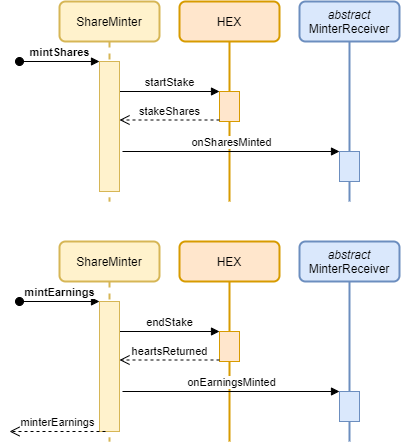

The diagram above was exported from draw.io. Its source (the exported page's mxGraphModel, read from the mxfile embedded in the PNG):
<mxGraphModel dx="1086" dy="966" grid="1" gridSize="10" guides="1" tooltips="1" connect="1" arrows="1" fold="1" page="1" pageScale="1" pageWidth="5000" pageHeight="5000" math="0" shadow="0">
  <root>
    <mxCell id="0" />
    <mxCell id="1" parent="0" />
    <mxCell id="2" value="ShareMinter" style="shape=umlLifeline;perimeter=lifelinePerimeter;whiteSpace=wrap;html=1;container=1;collapsible=0;recursiveResize=0;outlineConnect=0;fillColor=#fff2cc;strokeColor=#d6b656;strokeWidth=2;rounded=1;" vertex="1" parent="1">
      <mxGeometry x="360" y="260" width="100" height="200" as="geometry" />
    </mxCell>
    <mxCell id="3" value="HEX" style="shape=umlLifeline;perimeter=lifelinePerimeter;whiteSpace=wrap;html=1;container=1;collapsible=0;recursiveResize=0;outlineConnect=0;lifelineDashed=0;fillColor=#ffe6cc;strokeColor=#d79b00;strokeWidth=2;rounded=1;" vertex="1" parent="1">
      <mxGeometry x="480" y="260" width="100" height="200" as="geometry" />
    </mxCell>
    <mxCell id="4" value="" style="html=1;points=[];perimeter=orthogonalPerimeter;fillColor=#ffe6cc;strokeColor=#d79b00;" vertex="1" parent="3">
      <mxGeometry x="40" y="90" width="20" height="30" as="geometry" />
    </mxCell>
    <mxCell id="5" value="&lt;i&gt;abstract&lt;/i&gt;&lt;br&gt;MinterReceiver" style="shape=umlLifeline;perimeter=lifelinePerimeter;whiteSpace=wrap;html=1;container=1;collapsible=0;recursiveResize=0;outlineConnect=0;lifelineDashed=0;fillColor=#dae8fc;strokeColor=#6c8ebf;strokeWidth=2;rounded=1;" vertex="1" parent="1">
      <mxGeometry x="600" y="260" width="100" height="200" as="geometry" />
    </mxCell>
    <mxCell id="6" value="" style="html=1;points=[];perimeter=orthogonalPerimeter;fillColor=#dae8fc;strokeColor=#6c8ebf;" vertex="1" parent="5">
      <mxGeometry x="40" y="150" width="20" height="30" as="geometry" />
    </mxCell>
    <mxCell id="7" value="startStake" style="html=1;verticalAlign=bottom;endArrow=block;entryX=0;entryY=0;" edge="1" target="4" parent="1">
      <mxGeometry relative="1" as="geometry">
        <mxPoint x="420" y="350" as="sourcePoint" />
      </mxGeometry>
    </mxCell>
    <mxCell id="8" value="stakeShares" style="html=1;verticalAlign=bottom;endArrow=open;dashed=1;endSize=8;exitX=0;exitY=0.95;" edge="1" source="4" parent="1">
      <mxGeometry relative="1" as="geometry">
        <mxPoint x="420" y="378.5" as="targetPoint" />
      </mxGeometry>
    </mxCell>
    <mxCell id="9" value="onSharesMinted" style="html=1;verticalAlign=bottom;endArrow=block;entryX=0;entryY=0;" edge="1" target="6" parent="1">
      <mxGeometry relative="1" as="geometry">
        <mxPoint x="423" y="410" as="sourcePoint" />
      </mxGeometry>
    </mxCell>
    <mxCell id="10" value="" style="html=1;points=[];perimeter=orthogonalPerimeter;fillColor=#fff2cc;strokeColor=#d6b656;" vertex="1" parent="1">
      <mxGeometry x="400" y="320" width="20" height="130" as="geometry" />
    </mxCell>
    <mxCell id="11" value="&lt;b&gt;mintShares&lt;/b&gt;" style="html=1;verticalAlign=bottom;startArrow=oval;startFill=1;endArrow=block;startSize=8;" edge="1" parent="1">
      <mxGeometry width="60" relative="1" as="geometry">
        <mxPoint x="320" y="320" as="sourcePoint" />
        <mxPoint x="400" y="320" as="targetPoint" />
      </mxGeometry>
    </mxCell>
    <mxCell id="12" value="ShareMinter" style="shape=umlLifeline;perimeter=lifelinePerimeter;whiteSpace=wrap;html=1;container=1;collapsible=0;recursiveResize=0;outlineConnect=0;fillColor=#fff2cc;strokeColor=#d6b656;strokeWidth=2;rounded=1;" vertex="1" parent="1">
      <mxGeometry x="360" y="500" width="100" height="200" as="geometry" />
    </mxCell>
    <mxCell id="13" value="HEX" style="shape=umlLifeline;perimeter=lifelinePerimeter;whiteSpace=wrap;html=1;container=1;collapsible=0;recursiveResize=0;outlineConnect=0;lifelineDashed=0;fillColor=#ffe6cc;strokeColor=#d79b00;strokeWidth=2;rounded=1;" vertex="1" parent="1">
      <mxGeometry x="480" y="500" width="100" height="200" as="geometry" />
    </mxCell>
    <mxCell id="14" value="" style="html=1;points=[];perimeter=orthogonalPerimeter;fillColor=#ffe6cc;strokeColor=#d79b00;" vertex="1" parent="13">
      <mxGeometry x="40" y="90" width="20" height="30" as="geometry" />
    </mxCell>
    <mxCell id="15" value="&lt;i&gt;abstract&lt;/i&gt;&lt;br&gt;MinterReceiver" style="shape=umlLifeline;perimeter=lifelinePerimeter;whiteSpace=wrap;html=1;container=1;collapsible=0;recursiveResize=0;outlineConnect=0;lifelineDashed=0;fillColor=#dae8fc;strokeColor=#6c8ebf;strokeWidth=2;rounded=1;" vertex="1" parent="1">
      <mxGeometry x="600" y="500" width="100" height="200" as="geometry" />
    </mxCell>
    <mxCell id="16" value="" style="html=1;points=[];perimeter=orthogonalPerimeter;fillColor=#dae8fc;strokeColor=#6c8ebf;" vertex="1" parent="15">
      <mxGeometry x="40" y="150" width="20" height="30" as="geometry" />
    </mxCell>
    <mxCell id="17" value="endStake" style="html=1;verticalAlign=bottom;endArrow=block;entryX=0;entryY=0;" edge="1" target="14" parent="1">
      <mxGeometry relative="1" as="geometry">
        <mxPoint x="420" y="590" as="sourcePoint" />
      </mxGeometry>
    </mxCell>
    <mxCell id="18" value="heartsReturned" style="html=1;verticalAlign=bottom;endArrow=open;dashed=1;endSize=8;exitX=0;exitY=0.95;" edge="1" source="14" parent="1">
      <mxGeometry relative="1" as="geometry">
        <mxPoint x="420" y="618.5" as="targetPoint" />
      </mxGeometry>
    </mxCell>
    <mxCell id="19" value="onEarningsMinted" style="html=1;verticalAlign=bottom;endArrow=block;entryX=0;entryY=0;" edge="1" target="16" parent="1">
      <mxGeometry relative="1" as="geometry">
        <mxPoint x="423" y="650" as="sourcePoint" />
      </mxGeometry>
    </mxCell>
    <mxCell id="20" value="" style="html=1;points=[];perimeter=orthogonalPerimeter;fillColor=#fff2cc;strokeColor=#d6b656;" vertex="1" parent="1">
      <mxGeometry x="400" y="560" width="20" height="130" as="geometry" />
    </mxCell>
    <mxCell id="21" value="&lt;b&gt;mintEarnings&lt;/b&gt;" style="html=1;verticalAlign=bottom;startArrow=oval;startFill=1;endArrow=block;startSize=8;" edge="1" parent="1">
      <mxGeometry width="60" relative="1" as="geometry">
        <mxPoint x="320" y="560" as="sourcePoint" />
        <mxPoint x="400" y="560" as="targetPoint" />
      </mxGeometry>
    </mxCell>
    <mxCell id="22" value="minterEarnings" style="html=1;verticalAlign=bottom;endArrow=open;dashed=1;endSize=8;exitX=0.3;exitY=1;exitDx=0;exitDy=0;exitPerimeter=0;" edge="1" source="20" parent="1">
      <mxGeometry relative="1" as="geometry">
        <mxPoint x="390" y="690" as="sourcePoint" />
        <mxPoint x="310" y="690" as="targetPoint" />
      </mxGeometry>
    </mxCell>
  </root>
</mxGraphModel>